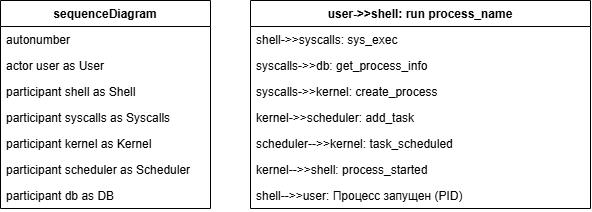

The diagram above was exported from draw.io. Its source (the exported page's mxGraphModel, read from the mxfile embedded in the PNG):
<mxGraphModel dx="1030" dy="574" grid="1" gridSize="10" guides="1" tooltips="1" connect="1" arrows="1" fold="1" page="1" pageScale="1" pageWidth="827" pageHeight="1169" math="0" shadow="0">
  <root>
    <mxCell id="0" />
    <mxCell id="1" parent="0" />
    <mxCell id="VPHvRehvBACQQwhm8Eyp-31" parent="1" style="swimlane;fontStyle=1;childLayout=stackLayout;horizontal=1;startSize=26;horizontalStack=0;resizeParent=1;resizeParentMax=0;resizeLast=0;collapsible=1;marginBottom=0;" value="sequenceDiagram" vertex="1">
      <mxGeometry height="208" width="210" x="90" y="180" as="geometry" />
    </mxCell>
    <mxCell id="VPHvRehvBACQQwhm8Eyp-32" parent="VPHvRehvBACQQwhm8Eyp-31" style="text;strokeColor=none;fillColor=none;align=left;verticalAlign=top;spacingLeft=4;spacingRight=4;overflow=hidden;rotatable=0;points=[[0,0.5],[1,0.5]];portConstraint=eastwest;" value="    autonumber" vertex="1">
      <mxGeometry height="26" width="210" y="26" as="geometry" />
    </mxCell>
    <mxCell id="VPHvRehvBACQQwhm8Eyp-33" parent="VPHvRehvBACQQwhm8Eyp-31" style="text;strokeColor=none;fillColor=none;align=left;verticalAlign=top;spacingLeft=4;spacingRight=4;overflow=hidden;rotatable=0;points=[[0,0.5],[1,0.5]];portConstraint=eastwest;" value="    actor user as User" vertex="1">
      <mxGeometry height="26" width="210" y="52" as="geometry" />
    </mxCell>
    <mxCell id="VPHvRehvBACQQwhm8Eyp-34" parent="VPHvRehvBACQQwhm8Eyp-31" style="text;strokeColor=none;fillColor=none;align=left;verticalAlign=top;spacingLeft=4;spacingRight=4;overflow=hidden;rotatable=0;points=[[0,0.5],[1,0.5]];portConstraint=eastwest;" value="    participant shell as Shell" vertex="1">
      <mxGeometry height="26" width="210" y="78" as="geometry" />
    </mxCell>
    <mxCell id="VPHvRehvBACQQwhm8Eyp-35" parent="VPHvRehvBACQQwhm8Eyp-31" style="text;strokeColor=none;fillColor=none;align=left;verticalAlign=top;spacingLeft=4;spacingRight=4;overflow=hidden;rotatable=0;points=[[0,0.5],[1,0.5]];portConstraint=eastwest;" value="    participant syscalls as Syscalls" vertex="1">
      <mxGeometry height="26" width="210" y="104" as="geometry" />
    </mxCell>
    <mxCell id="VPHvRehvBACQQwhm8Eyp-36" parent="VPHvRehvBACQQwhm8Eyp-31" style="text;strokeColor=none;fillColor=none;align=left;verticalAlign=top;spacingLeft=4;spacingRight=4;overflow=hidden;rotatable=0;points=[[0,0.5],[1,0.5]];portConstraint=eastwest;" value="    participant kernel as Kernel" vertex="1">
      <mxGeometry height="26" width="210" y="130" as="geometry" />
    </mxCell>
    <mxCell id="VPHvRehvBACQQwhm8Eyp-37" parent="VPHvRehvBACQQwhm8Eyp-31" style="text;strokeColor=none;fillColor=none;align=left;verticalAlign=top;spacingLeft=4;spacingRight=4;overflow=hidden;rotatable=0;points=[[0,0.5],[1,0.5]];portConstraint=eastwest;" value="    participant scheduler as Scheduler" vertex="1">
      <mxGeometry height="26" width="210" y="156" as="geometry" />
    </mxCell>
    <mxCell id="VPHvRehvBACQQwhm8Eyp-38" parent="VPHvRehvBACQQwhm8Eyp-31" style="text;strokeColor=none;fillColor=none;align=left;verticalAlign=top;spacingLeft=4;spacingRight=4;overflow=hidden;rotatable=0;points=[[0,0.5],[1,0.5]];portConstraint=eastwest;" value="    participant db as DB" vertex="1">
      <mxGeometry height="26" width="210" y="182" as="geometry" />
    </mxCell>
    <mxCell id="VPHvRehvBACQQwhm8Eyp-39" parent="1" style="swimlane;fontStyle=1;childLayout=stackLayout;horizontal=1;startSize=26;horizontalStack=0;resizeParent=1;resizeParentMax=0;resizeLast=0;collapsible=1;marginBottom=0;" value="    user-&gt;&gt;shell: run process_name" vertex="1">
      <mxGeometry height="208" width="340" x="340" y="180" as="geometry" />
    </mxCell>
    <mxCell id="VPHvRehvBACQQwhm8Eyp-40" parent="VPHvRehvBACQQwhm8Eyp-39" style="text;strokeColor=none;fillColor=none;align=left;verticalAlign=top;spacingLeft=4;spacingRight=4;overflow=hidden;rotatable=0;points=[[0,0.5],[1,0.5]];portConstraint=eastwest;" value="    shell-&gt;&gt;syscalls: sys_exec" vertex="1">
      <mxGeometry height="26" width="340" y="26" as="geometry" />
    </mxCell>
    <mxCell id="VPHvRehvBACQQwhm8Eyp-41" parent="VPHvRehvBACQQwhm8Eyp-39" style="text;strokeColor=none;fillColor=none;align=left;verticalAlign=top;spacingLeft=4;spacingRight=4;overflow=hidden;rotatable=0;points=[[0,0.5],[1,0.5]];portConstraint=eastwest;" value="    syscalls-&gt;&gt;db: get_process_info" vertex="1">
      <mxGeometry height="26" width="340" y="52" as="geometry" />
    </mxCell>
    <mxCell id="VPHvRehvBACQQwhm8Eyp-42" parent="VPHvRehvBACQQwhm8Eyp-39" style="text;strokeColor=none;fillColor=none;align=left;verticalAlign=top;spacingLeft=4;spacingRight=4;overflow=hidden;rotatable=0;points=[[0,0.5],[1,0.5]];portConstraint=eastwest;" value="    syscalls-&gt;&gt;kernel: create_process" vertex="1">
      <mxGeometry height="26" width="340" y="78" as="geometry" />
    </mxCell>
    <mxCell id="VPHvRehvBACQQwhm8Eyp-43" parent="VPHvRehvBACQQwhm8Eyp-39" style="text;strokeColor=none;fillColor=none;align=left;verticalAlign=top;spacingLeft=4;spacingRight=4;overflow=hidden;rotatable=0;points=[[0,0.5],[1,0.5]];portConstraint=eastwest;" value="    kernel-&gt;&gt;scheduler: add_task" vertex="1">
      <mxGeometry height="26" width="340" y="104" as="geometry" />
    </mxCell>
    <mxCell id="VPHvRehvBACQQwhm8Eyp-44" parent="VPHvRehvBACQQwhm8Eyp-39" style="text;strokeColor=none;fillColor=none;align=left;verticalAlign=top;spacingLeft=4;spacingRight=4;overflow=hidden;rotatable=0;points=[[0,0.5],[1,0.5]];portConstraint=eastwest;" value="    scheduler--&gt;&gt;kernel: task_scheduled" vertex="1">
      <mxGeometry height="26" width="340" y="130" as="geometry" />
    </mxCell>
    <mxCell id="VPHvRehvBACQQwhm8Eyp-45" parent="VPHvRehvBACQQwhm8Eyp-39" style="text;strokeColor=none;fillColor=none;align=left;verticalAlign=top;spacingLeft=4;spacingRight=4;overflow=hidden;rotatable=0;points=[[0,0.5],[1,0.5]];portConstraint=eastwest;" value="    kernel--&gt;&gt;shell: process_started" vertex="1">
      <mxGeometry height="26" width="340" y="156" as="geometry" />
    </mxCell>
    <mxCell id="VPHvRehvBACQQwhm8Eyp-46" parent="VPHvRehvBACQQwhm8Eyp-39" style="text;strokeColor=none;fillColor=none;align=left;verticalAlign=top;spacingLeft=4;spacingRight=4;overflow=hidden;rotatable=0;points=[[0,0.5],[1,0.5]];portConstraint=eastwest;" value="    shell--&gt;&gt;user: Процесс запущен (PID)" vertex="1">
      <mxGeometry height="26" width="340" y="182" as="geometry" />
    </mxCell>
  </root>
</mxGraphModel>